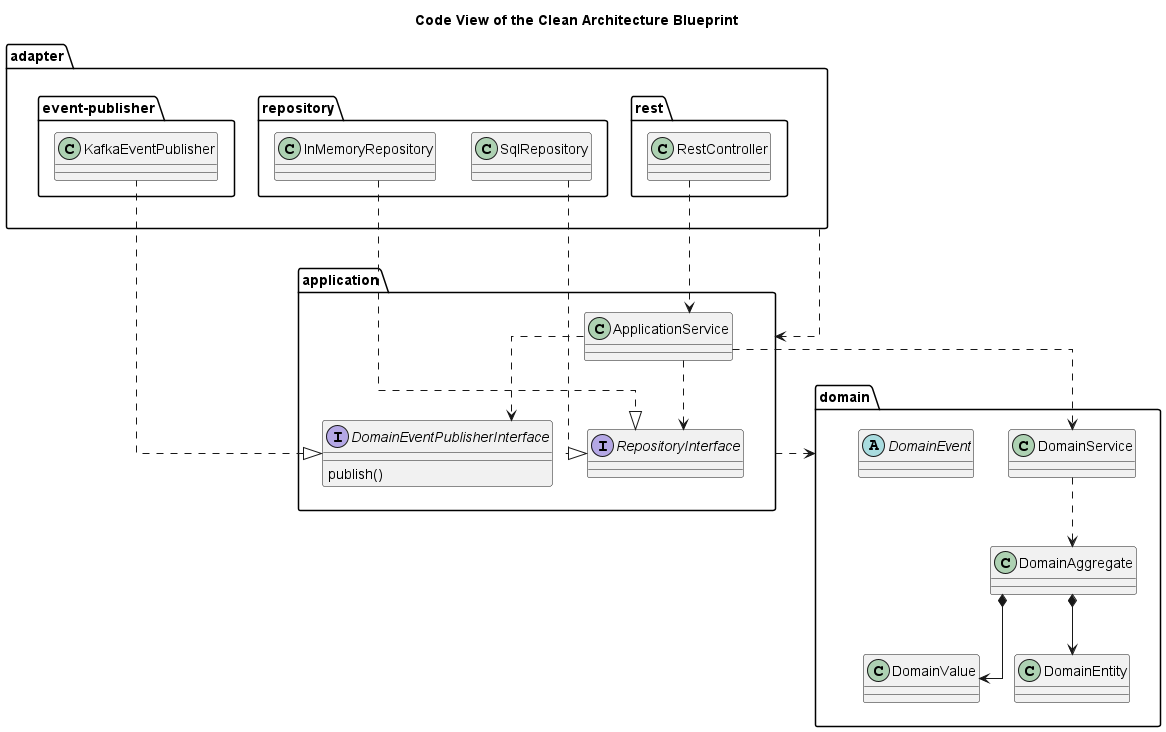

The diagram above was rendered by PlantUML. Its source (embedded in the PNG):
@startuml code-view



skinparam linetype ortho


title Code View of the Clean Architecture Blueprint

package "domain" as softwareDevelopment_architecture_blueprint_cleanArchitecture_domain {
  class "DomainAggregate" as softwareDevelopment_architecture_blueprint_cleanArchitecture_domain_domainAggregate {}
  class "DomainValue" as softwareDevelopment_architecture_blueprint_cleanArchitecture_domain_domainValue {}
  class "DomainService" as softwareDevelopment_architecture_blueprint_cleanArchitecture_domain_domainService {}
  class "DomainEntity" as softwareDevelopment_architecture_blueprint_cleanArchitecture_domain_domainEntity {}
  abstract class "DomainEvent" as softwareDevelopment_architecture_blueprint_cleanArchitecture_domain_domainEvent {}
}
package "application" as softwareDevelopment_architecture_blueprint_cleanArchitecture_application {
  interface "RepositoryInterface" as softwareDevelopment_architecture_blueprint_cleanArchitecture_application_repositoryInterface {}
  interface "DomainEventPublisherInterface" as softwareDevelopment_architecture_blueprint_cleanArchitecture_application_domainEventPublisherInterface {
    publish()
  }
  class "ApplicationService" as softwareDevelopment_architecture_blueprint_cleanArchitecture_application_applicationService {}
}
package "adapter" as softwareDevelopment_architecture_blueprint_cleanArchitecture_adapter {
  package "rest" as softwareDevelopment_architecture_blueprint_cleanArchitecture_adapter_rest {
    class "RestController" as softwareDevelopment_architecture_blueprint_cleanArchitecture_adapter_rest_restController {}
  }
  package "repository" as softwareDevelopment_architecture_blueprint_cleanArchitecture_adapter_repository {
    class "SqlRepository" as softwareDevelopment_architecture_blueprint_cleanArchitecture_adapter_repository_sqlRepository {}
    class "InMemoryRepository" as softwareDevelopment_architecture_blueprint_cleanArchitecture_adapter_repository_inMemoryRepository {}
  }
  package "event-publisher" as softwareDevelopment_architecture_blueprint_cleanArchitecture_adapter_eventPublisher {
    class "KafkaEventPublisher" as softwareDevelopment_architecture_blueprint_cleanArchitecture_adapter_eventPublisher_kafkaEventPublisher {}
  }
}
softwareDevelopment_architecture_blueprint_cleanArchitecture_domain_domainAggregate *--> softwareDevelopment_architecture_blueprint_cleanArchitecture_domain_domainValue
softwareDevelopment_architecture_blueprint_cleanArchitecture_application_repositoryInterface <|.up. softwareDevelopment_architecture_blueprint_cleanArchitecture_adapter_repository_sqlRepository
softwareDevelopment_architecture_blueprint_cleanArchitecture_application_domainEventPublisherInterface <|.. softwareDevelopment_architecture_blueprint_cleanArchitecture_adapter_eventPublisher_kafkaEventPublisher
softwareDevelopment_architecture_blueprint_cleanArchitecture_application_repositoryInterface <|.up. softwareDevelopment_architecture_blueprint_cleanArchitecture_adapter_repository_inMemoryRepository
softwareDevelopment_architecture_blueprint_cleanArchitecture_application_applicationService ..> softwareDevelopment_architecture_blueprint_cleanArchitecture_application_domainEventPublisherInterface
softwareDevelopment_architecture_blueprint_cleanArchitecture_domain_domainAggregate *--> softwareDevelopment_architecture_blueprint_cleanArchitecture_domain_domainEntity
softwareDevelopment_architecture_blueprint_cleanArchitecture_application_applicationService ..> softwareDevelopment_architecture_blueprint_cleanArchitecture_domain_domainService
softwareDevelopment_architecture_blueprint_cleanArchitecture_adapter .down.> softwareDevelopment_architecture_blueprint_cleanArchitecture_application
softwareDevelopment_architecture_blueprint_cleanArchitecture_adapter_rest_restController ..> softwareDevelopment_architecture_blueprint_cleanArchitecture_application_applicationService
softwareDevelopment_architecture_blueprint_cleanArchitecture_domain_domainService ..> softwareDevelopment_architecture_blueprint_cleanArchitecture_domain_domainAggregate
softwareDevelopment_architecture_blueprint_cleanArchitecture_application ..> softwareDevelopment_architecture_blueprint_cleanArchitecture_domain
softwareDevelopment_architecture_blueprint_cleanArchitecture_application_applicationService ..> softwareDevelopment_architecture_blueprint_cleanArchitecture_application_repositoryInterface
@enduml